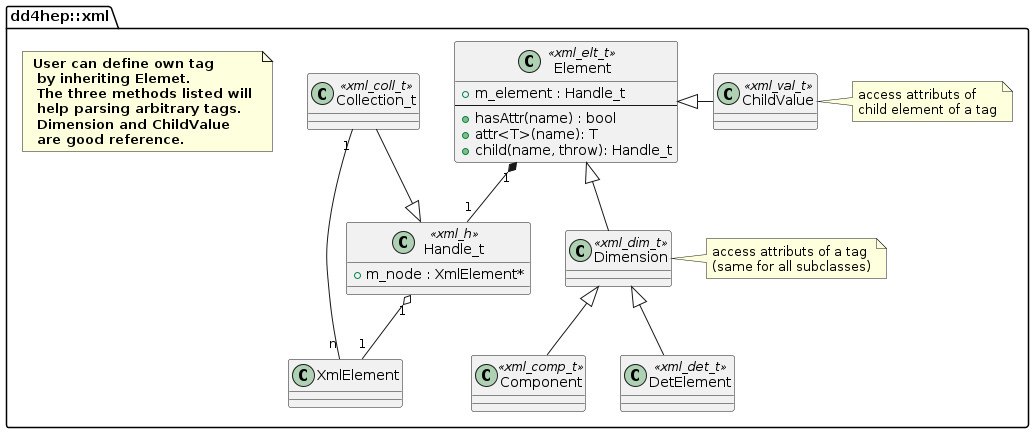

The diagram above was rendered by PlantUML. Its source (embedded in the PNG):
@startuml
namespace dd4hep::xml {
  class Element <<xml_elt_t>> {
                +m_element : Handle_t
                --
                +hasAttr(name) : bool
                +attr<T>(name): T
                +child(name, throw): Handle_t
        }
  class Dimension <<xml_dim_t>> {
      }
  class DetElement <<xml_det_t>> {}
  class Component <<xml_comp_t>> {}
  class ChildValue <<xml_val_t>> {}
  class Handle_t <<xml_h>> {
           +m_node : XmlElement*
      }
  class Collection_t <<xml_coll_t>> {}

  Handle_t "1" o-- "1" XmlElement
  Collection_t --|> Handle_t
  Collection_t "1" -- "n" XmlElement

  Element "1" *-- "1" Handle_t
  Element <|- ChildValue
  note right of ChildValue
       access attributs of
       child element of a tag
  end note

  Element <|-- Dimension
  Dimension <|-- DetElement
  Dimension <|-- Component
  note right of Dimension
       access attributs of a tag
       (same for all subclasses)
  end note

  note as N1
       <b> User can define own tag </b>
        <b> by inheriting Elemet. </b>
        <b> The three methods listed will </b>
        <b> help parsing arbitrary tags. </b>
        <b> Dimension and ChildValue </b>
        <b> are good reference. </b>
  end note
}
@enduml